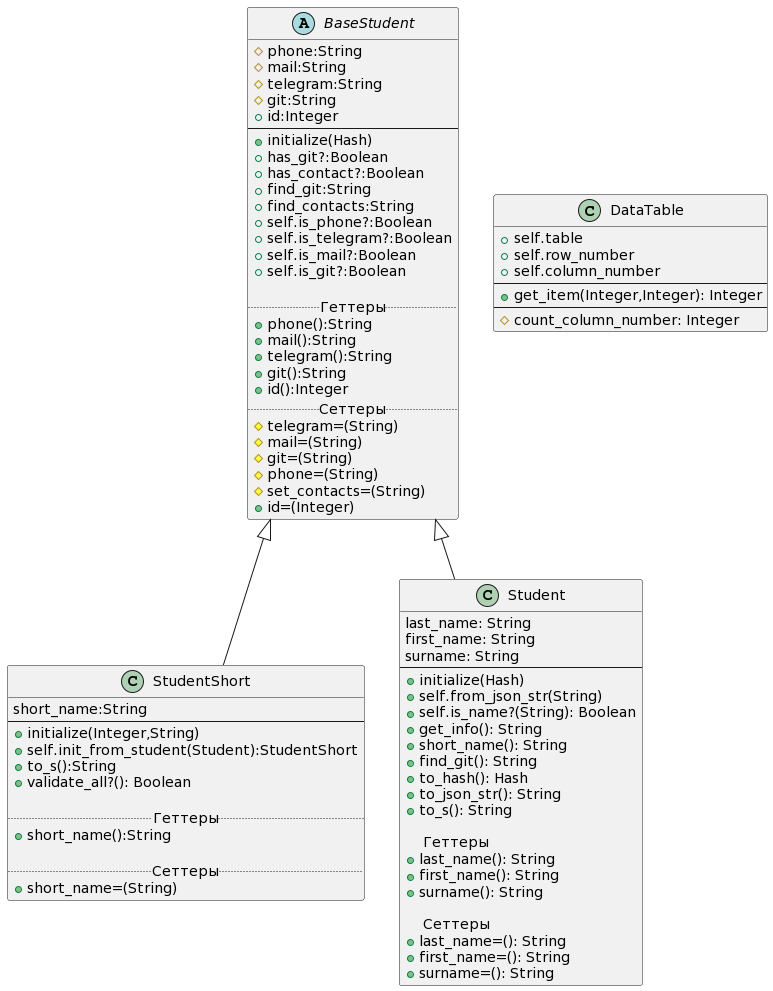

The diagram above was rendered by PlantUML. Its source (embedded in the PNG):
@startuml
abstract class BaseStudent
{
#phone:String
#mail:String
#telegram:String
#git:String
+id:Integer
--
+initialize(Hash)
+has_git?:Boolean
+has_contact?:Boolean
+find_git:String
+find_contacts:String
+self.is_phone?:Boolean
+self.is_telegram?:Boolean
+self.is_mail?:Boolean
+self.is_git?:Boolean

..Геттеры..
+phone():String
+mail():String
+telegram():String
+git():String
+id():Integer
..Сеттеры..
#telegram=(String)
#mail=(String)
#git=(String)
#phone=(String)
#set_contacts=(String)
+id=(Integer)
}

class StudentShort extends BaseStudent
{
short_name:String
--
+initialize(Integer,String)
+self.init_from_student(Student):StudentShort
+to_s():String
+validate_all?(): Boolean

.. Геттеры ..
+short_name():String

.. Сеттеры ..
+short_name=(String)
}

class Student extends BaseStudent {
last_name: String
first_name: String
surname: String
--
+initialize(Hash)
+self.from_json_str(String)
+self.is_name?(String): Boolean
+get_info(): String
+short_name(): String
+find_git(): String
+to_hash(): Hash
+to_json_str(): String
+to_s(): String

    .. Геттеры ..
+last_name(): String
+first_name(): String
+surname(): String

    .. Сеттеры ..
+last_name=(): String
+first_name=(): String
+surname=(): String
}

class DataTable
{
+self.table
+self.row_number
+self.column_number
--
+get_item(Integer,Integer): Integer
--
#count_column_number: Integer
}
@enduml